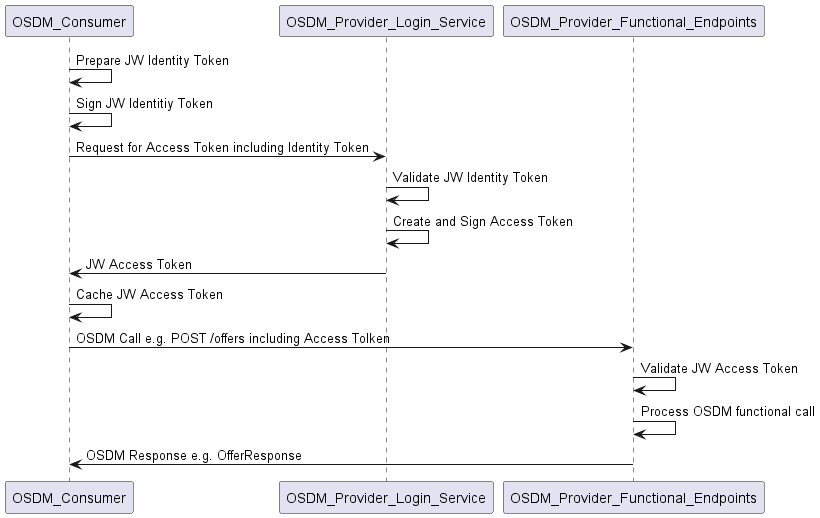

The diagram above was rendered by PlantUML. Its source (embedded in the PNG):
@startuml Token Generation Flow
OSDM_Consumer -> OSDM_Consumer : Prepare JW Identity Token
OSDM_Consumer -> OSDM_Consumer : Sign JW Identitiy Token 
OSDM_Consumer -> OSDM_Provider_Login_Service : Request for Access Token including Identity Token
OSDM_Provider_Login_Service -> OSDM_Provider_Login_Service : Validate JW Identity Token
OSDM_Provider_Login_Service -> OSDM_Provider_Login_Service : Create and Sign Access Token
OSDM_Provider_Login_Service -> OSDM_Consumer : JW Access Token
OSDM_Consumer -> OSDM_Consumer : Cache JW Access Token
OSDM_Consumer -> OSDM_Provider_Functional_Endpoints : OSDM Call e.g. POST /offers including Access Tolken
OSDM_Provider_Functional_Endpoints -> OSDM_Provider_Functional_Endpoints : Validate JW Access Token
OSDM_Provider_Functional_Endpoints -> OSDM_Provider_Functional_Endpoints : Process OSDM functional call
OSDM_Provider_Functional_Endpoints -> OSDM_Consumer : OSDM Response e.g. OfferResponse
@enduml